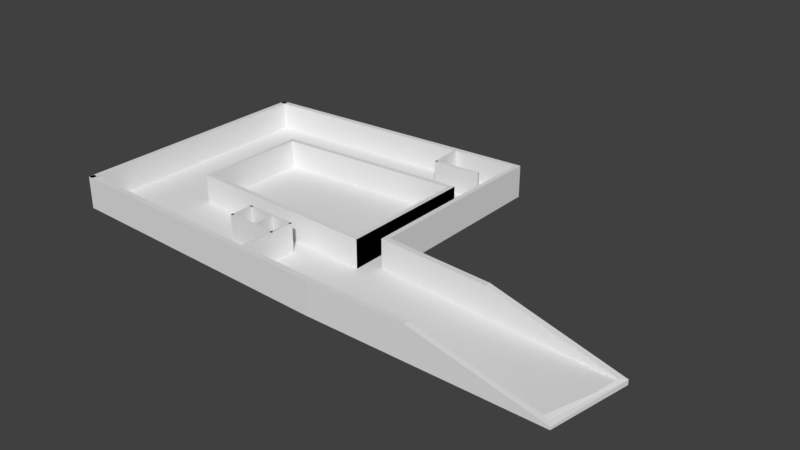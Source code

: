 # Source: bavariathekE3.blend  (saved by Blender 2.79.0; exported with 4.5.12 LTS)
import bpy
from mathutils import Matrix  # noqa: F401  (used for matrix-valued properties, if any)

bpy.ops.wm.read_factory_settings(use_empty=True)
scene = bpy.context.scene
scene.name = 'Scene'

# ---- collections
col_collection_4 = bpy.data.collections.new('Collection 4'); scene.collection.children.link(col_collection_4)

# ---- world
world_world = bpy.data.worlds.new('World'); scene.world = world_world
world_world.color = (0.05088, 0.05088, 0.05088)
world_world.use_sun_shadow = False
world_world.sun_shadow_jitter_overblur = 0.0
world_world.cycles.sampling_method = 'MANUAL'

# ---- meshes
me_cube_120 = bpy.data.meshes.new('Cube.120')
me_cube_120.from_pydata([(-1.0, -1.0, -1.0), (-1.0, -1.0, 1.0), (-1.0, 1.0, -1.0), (-1.0, 1.0, 1.0), (1.0, -1.0, -1.0), (1.0, -1.0, 1.0), (1.0, 1.0, -1.0), (1.0, 1.0, 1.0)], [], [(0, 1, 3, 2), (2, 3, 7, 6), (6, 7, 5, 4), (4, 5, 1, 0), (2, 6, 4, 0), (7, 3, 1, 5)])
me_cube_120.use_remesh_preserve_volume = False
me_cube_120.use_remesh_preserve_attributes = False
me_cube_120.use_mirror_vertex_groups = False
me_cube_120.update()
me_cube_119 = bpy.data.meshes.new('Cube.119')
me_cube_119.from_pydata([(-1.0, -1.0, -1.0), (-1.0, -1.0, 1.0), (-1.0, 1.0, -1.0), (-1.0, 1.0, 1.0), (1.0, -1.0, -1.0), (1.0, -1.0, 1.0), (1.0, 1.0, -1.0), (1.0, 1.0, 1.0)], [], [(0, 1, 3, 2), (2, 3, 7, 6), (6, 7, 5, 4), (4, 5, 1, 0), (2, 6, 4, 0), (7, 3, 1, 5)])
me_cube_119.use_remesh_preserve_volume = False
me_cube_119.use_remesh_preserve_attributes = False
me_cube_119.use_mirror_vertex_groups = False
me_cube_119.update()
me_cube_118 = bpy.data.meshes.new('Cube.118')
me_cube_118.from_pydata([(-1.0, -1.0, -1.0), (-1.0, -1.0, 1.0), (-1.0, 1.0, -1.0), (-1.0, 1.0, 1.0), (1.0, -1.0, -1.0), (1.0, -1.0, 1.0), (1.0, 1.0, -1.0), (1.0, 1.0, 1.0), (0.05847, 1.0, 1.0)], [], [(0, 1, 3, 2), (2, 3, 8, 7, 6), (6, 7, 5, 4), (4, 5, 1, 0), (2, 6, 4, 0), (7, 8, 3, 1, 5)])
me_cube_118.use_remesh_preserve_volume = False
me_cube_118.use_remesh_preserve_attributes = False
me_cube_118.use_mirror_vertex_groups = False
me_cube_118.update()
me_cube_117 = bpy.data.meshes.new('Cube.117')
me_cube_117.from_pydata([(-2.0, 0.0, -1.0), (-2.0, 0.0, 1.0), (-2.0, 2.0, -1.0), (-2.0, 2.0, 1.0), (0.0, 0.0, -1.0), (0.0, 0.0, 1.0), (0.0, 2.0, -1.0), (0.0, 2.0, 1.0)], [], [(0, 1, 3, 2), (2, 3, 7, 6), (6, 7, 5, 4), (4, 5, 1, 0), (2, 6, 4, 0), (7, 3, 1, 5)])
me_cube_117.use_remesh_preserve_volume = False
me_cube_117.use_remesh_preserve_attributes = False
me_cube_117.use_mirror_vertex_groups = False
me_cube_117.update()
me_cube_105 = bpy.data.meshes.new('Cube.105')
me_cube_105.from_pydata([(-2.0, -2.0, -1.0), (-2.0, -2.0, 1.0), (-2.0, 0.0, -1.0), (-2.0, 0.0, 1.0), (0.0, -2.0, -1.0), (0.0, -2.0, 1.0), (0.0, 0.0, -1.0), (0.0, 0.0, 1.0)], [], [(0, 1, 3, 2), (2, 3, 7, 6), (6, 7, 5, 4), (4, 5, 1, 0), (2, 6, 4, 0), (7, 3, 1, 5)])
me_cube_105.use_remesh_preserve_volume = False
me_cube_105.use_remesh_preserve_attributes = False
me_cube_105.use_mirror_vertex_groups = False
me_cube_105.update()
me_cube_097 = bpy.data.meshes.new('Cube.097')
me_cube_097.from_pydata([(-2.0, -2.0, -1.0), (-2.0, -2.0, 1.0), (-2.0, 0.0, -1.0), (-2.0, 0.0, 1.0), (0.0, -2.0, -1.0), (0.0, -2.0, 1.0), (0.0, 0.0, -1.0), (0.0, 0.0, 1.0)], [], [(0, 1, 3, 2), (2, 3, 7, 6), (6, 7, 5, 4), (4, 5, 1, 0), (2, 6, 4, 0), (7, 3, 1, 5)])
me_cube_097.use_remesh_preserve_volume = False
me_cube_097.use_remesh_preserve_attributes = False
me_cube_097.use_mirror_vertex_groups = False
me_cube_097.update()
me_cube_096 = bpy.data.meshes.new('Cube.096')
me_cube_096.from_pydata([(-2.0, -2.0, -1.0), (-2.0, -2.0, 1.0), (-2.0, -9.537e-07, -1.0), (-2.0, -9.537e-07, 1.0), (0.0, -2.0, -1.0), (0.0, -2.0, 1.0), (0.0, -9.537e-07, -1.0), (0.0, -9.537e-07, 1.0)], [], [(0, 1, 3, 2), (2, 3, 7, 6), (6, 7, 5, 4), (4, 5, 1, 0), (2, 6, 4, 0), (7, 3, 1, 5)])
me_cube_096.use_remesh_preserve_volume = False
me_cube_096.use_remesh_preserve_attributes = False
me_cube_096.use_mirror_vertex_groups = False
me_cube_096.update()
me_cube_083 = bpy.data.meshes.new('Cube.083')
me_cube_083.from_pydata([(-0.9882, -1.001, -1.0), (-0.9882, -1.001, 1.0), (-0.9882, 0.9987, -1.0), (-0.9882, 0.9987, 1.0), (1.012, -0.9301, -1.0), (1.012, -0.9301, 1.0), (1.012, 0.9327, -1.0), (1.012, 0.9327, 1.0)], [], [(0, 1, 3, 2), (2, 3, 7, 6), (6, 7, 5, 4), (4, 5, 1, 0), (2, 6, 4, 0), (7, 3, 1, 5)])
me_cube_083.use_remesh_preserve_volume = False
me_cube_083.use_remesh_preserve_attributes = False
me_cube_083.use_mirror_vertex_groups = False
me_cube_083.update()
me_cube_082 = bpy.data.meshes.new('Cube.082')
me_cube_082.from_pydata([(-0.9591, -1.007, -1.0), (-0.9591, -1.007, 1.0), (-0.9978, 0.9927, -1.0), (-0.9978, 0.9927, 1.0), (0.9547, -1.007, -1.0), (0.9547, -1.007, 1.0), (1.002, 0.9927, -1.0), (1.002, 0.9927, 1.0)], [], [(0, 1, 3, 2), (2, 3, 7, 6), (6, 7, 5, 4), (4, 5, 1, 0), (2, 6, 4, 0), (7, 3, 1, 5)])
me_cube_082.use_remesh_preserve_volume = False
me_cube_082.use_remesh_preserve_attributes = False
me_cube_082.use_mirror_vertex_groups = False
me_cube_082.update()
me_cube_080 = bpy.data.meshes.new('Cube.080')
me_cube_080.from_pydata([(-0.2276, -6.485, -2.065), (-0.2276, -6.485, 2.065), (-0.2276, 6.47, -2.065), (-0.2276, 6.47, 2.065), (0.2224, -6.928, -2.065), (0.2224, -6.928, 2.065), (0.2224, 6.942, -2.065), (0.2224, 6.942, 2.065), (0.2224, -6.928, -2.065), (0.2224, -6.928, 2.065), (0.2224, 6.942, -2.065), (0.2224, 6.942, 2.065)], [], [(0, 1, 3, 2), (2, 3, 7, 6), (6, 7, 5, 4), (4, 5, 1, 0), (2, 6, 4, 0), (7, 3, 1, 5), (10, 11, 9, 8)])
me_cube_080.use_remesh_preserve_volume = False
me_cube_080.use_remesh_preserve_attributes = False
me_cube_080.use_mirror_vertex_groups = False
me_cube_080.update()
me_cube_079 = bpy.data.meshes.new('Cube.079')
me_cube_079.from_pydata([(-0.9944, -1.01, -1.0), (-0.9944, -1.01, 1.0), (-0.9539, 1.013, -1.0), (-0.9539, 1.013, 1.0), (1.0, -0.9869, -1.0), (1.0, -0.9869, 1.0), (0.9554, 1.013, -1.0), (0.9554, 1.013, 1.0)], [], [(0, 1, 3, 2), (2, 3, 7, 6), (6, 7, 5, 4), (4, 5, 1, 0), (2, 6, 4, 0), (7, 3, 1, 5)])
me_cube_079.use_remesh_preserve_volume = False
me_cube_079.use_remesh_preserve_attributes = False
me_cube_079.use_mirror_vertex_groups = False
me_cube_079.update()
me_cube_068 = bpy.data.meshes.new('Cube.068')
me_cube_068.from_pydata([(-9.71, 0.3608, -2.053), (-9.673, 0.9196, -2.053), (-9.673, 0.9196, 2.659), (14.19, -1.235, -2.053), (14.74, -0.6766, -2.053), (-10.09, 0.947, -2.053), (-10.13, 0.3882, -2.053), (-10.09, 0.947, 2.659), (-10.1, 0.9477, -2.053), (-10.14, 0.3889, -2.053), (-10.1, 0.9477, 2.659), (-10.11, 0.948, -2.053), (-10.13, 0.3892, -2.053), (-10.13, 0.3892, 2.659), (-10.11, 0.948, 2.659), (1.442, 0.193, 2.659), (14.74, -0.6766, -1.381), (14.19, -1.235, -1.206), (1.441, -0.3839, 2.659)], [], [(2, 1, 5, 7), (1, 4, 3, 0), (1, 0, 6, 5), (10, 8, 11, 14), (5, 6, 9, 8), (7, 5, 8, 10), (18, 13, 12, 9, 6, 0, 3, 17), (12, 13, 14, 11), (8, 9, 12, 11), (4, 16, 17, 3), (1, 2, 15, 16, 4), (2, 7, 10, 14, 13, 18, 15), (17, 16, 15, 18)])
me_cube_068.use_remesh_preserve_volume = False
me_cube_068.use_remesh_preserve_attributes = False
me_cube_068.use_mirror_vertex_groups = False
me_cube_068.update()
me_cube_067 = bpy.data.meshes.new('Cube.067')
me_cube_067.from_pydata([(-9.138, -0.28, -2.037), (-9.138, -0.28, 2.676), (-9.138, 0.28, -2.037), (-9.138, 0.28, 2.676), (14.22, -0.28, -2.037), (13.78, 0.28, -2.037), (1.04, 0.28, 2.676), (13.78, 0.28, -1.522), (14.22, -0.28, -1.645), (1.04, -0.28, 2.676)], [], [(0, 1, 3, 2), (2, 5, 4, 0), (6, 3, 1, 9), (4, 8, 9, 1, 0), (5, 7, 8, 4), (2, 3, 6, 7, 5), (8, 7, 6, 9)])
me_cube_067.use_remesh_preserve_volume = False
me_cube_067.use_remesh_preserve_attributes = False
me_cube_067.use_mirror_vertex_groups = False
me_cube_067.update()
me_cube_065 = bpy.data.meshes.new('Cube.065')
me_cube_065.from_pydata([(-0.9429, -3.657, -0.2648), (-0.9429, -3.657, 0.2498), (0.4162, 3.473, -0.2648), (0.4162, 3.473, 0.5818), (-0.5025, -4.217, -0.2648), (-0.5025, -4.217, 0.1267), (0.9728, 4.032, -0.2648), (0.9728, 4.032, 0.407)], [], [(0, 1, 3, 2), (2, 3, 7, 6), (6, 7, 5, 4), (4, 5, 1, 0), (2, 6, 4, 0), (7, 3, 1, 5)])
me_cube_065.use_remesh_preserve_volume = False
me_cube_065.use_remesh_preserve_attributes = False
me_cube_065.use_mirror_vertex_groups = False
me_cube_065.update()
me_cube_063 = bpy.data.meshes.new('Cube.063')
me_cube_063.from_pydata([(-41.37, 1.098, -4.713), (-41.37, 1.098, -4.042), (-41.37, 27.14, -4.713), (-41.37, 27.14, -4.042), (-40.81, 0.7673, -4.713), (-40.81, 0.7673, -4.042), (-40.81, 27.14, -4.713), (-40.81, 27.14, -4.042), (-40.81, 27.14, -4.713), (-40.81, 27.14, -4.042), (-40.81, 0.7673, -4.713), (-40.81, 0.7673, -4.042), (-40.81, 27.14, -4.713), (-40.81, 27.14, -4.042), (-11.46, 29.15, -4.042), (-11.46, 29.15, -4.713), (-11.46, -0.107, -4.713), (-11.46, -0.107, -4.042), (-11.45, 9.383, -4.713), (-11.45, 9.383, -4.042), (12.83, 7.683, -4.042), (11.39, -0.1121, -4.713), (12.83, 7.683, -4.713), (12.79, 7.491, -4.042), (11.39, -0.1121, -4.306), (10.57, -0.1119, -4.042), (-13.53, 7.838, -4.042), (-33.03, 8.517, -4.042)], [(9, 7), (8, 6), (13, 9), (12, 8)], [(0, 1, 3, 2), (2, 3, 7, 6), (2, 6, 4, 0), (7, 3, 1, 5), (12, 10, 11, 13), (12, 13, 14, 15), (11, 10, 16, 17), (15, 14, 19, 18), (24, 23, 25), (18, 19, 20, 22), (18, 22, 21, 16, 10, 12, 15), (1, 0, 10, 11), (17, 16, 21, 24, 25), (22, 20, 23, 24, 21), (13, 11, 17, 14), (14, 17, 25, 20, 19)])
me_cube_063.use_remesh_preserve_volume = False
me_cube_063.use_remesh_preserve_attributes = False
me_cube_063.use_mirror_vertex_groups = False
me_cube_063.update()
me_cube_057 = bpy.data.meshes.new('Cube.057')
me_cube_057.from_pydata([(-14.94, -0.2903, -1.685), (-14.94, -0.2903, 1.685), (-14.94, 0.2697, -1.685), (-14.94, 0.2697, 1.685), (15.04, -0.2519, -1.685), (15.04, -0.2519, 1.685), (15.56, 0.2697, -1.685), (15.56, 0.2697, 1.685)], [], [(0, 1, 3, 2), (2, 3, 7, 6), (6, 7, 5, 4), (4, 5, 1, 0), (2, 6, 4, 0), (7, 3, 1, 5)])
me_cube_057.use_remesh_preserve_volume = False
me_cube_057.use_remesh_preserve_attributes = False
me_cube_057.use_mirror_vertex_groups = False
me_cube_057.update()
me_cube_056 = bpy.data.meshes.new('Cube.056')
me_cube_056.from_pydata([(-0.241, -9.522, -1.685), (-0.241, 9.8, -1.685), (-0.241, 9.8, 1.685), (0.239, -9.522, -1.685), (0.239, -9.522, 1.685), (0.239, 10.31, -1.685), (0.239, 10.31, 1.685), (-0.241, -10.0, -1.685), (0.239, -10.0, 1.685), (0.239, -10.0, -1.685), (-0.241, -10.05, -1.685), (0.239, -10.05, 1.685), (0.239, -10.05, -1.685), (-0.241, -10.05, -1.685), (0.239, -10.05, 1.685), (0.239, -10.05, -1.685), (-0.241, -10.05, -1.685), (-0.241, -10.05, 1.685), (0.239, -10.05, 1.685), (0.239, -10.05, -1.685)], [], [(1, 2, 6, 5), (5, 6, 4, 3), (1, 5, 3, 0), (7, 9, 12, 10), (0, 3, 9, 7), (3, 4, 8, 9), (10, 12, 15, 13), (9, 8, 11, 12), (13, 15, 19, 16), (12, 11, 14, 15), (13, 16, 17, 2, 1, 0, 7, 10), (19, 18, 17, 16), (15, 14, 18, 19), (2, 17, 18, 14, 11, 8, 4, 6)])
me_cube_056.use_remesh_preserve_volume = False
me_cube_056.use_remesh_preserve_attributes = False
me_cube_056.use_mirror_vertex_groups = False
me_cube_056.update()
me_cube_055 = bpy.data.meshes.new('Cube.055')
me_cube_055.from_pydata([(-15.0, -0.28, -1.685), (-15.0, -0.28, 1.685), (-15.0, 0.28, -1.685), (-15.0, 0.28, 1.685), (15.0, -0.28, -1.685), (15.0, -0.28, 1.685), (15.0, 0.28, -1.685), (15.0, 0.28, 1.685)], [], [(0, 1, 3, 2), (2, 3, 7, 6), (6, 7, 5, 4), (4, 5, 1, 0), (2, 6, 4, 0), (7, 3, 1, 5)])
me_cube_055.use_remesh_preserve_volume = False
me_cube_055.use_remesh_preserve_attributes = False
me_cube_055.use_mirror_vertex_groups = False
me_cube_055.update()
me_cube_051 = bpy.data.meshes.new('Cube.051')
me_cube_051.from_pydata([(-0.28, -13.19, -1.685), (-0.28, -13.19, 1.685), (-0.28, 13.19, -1.685), (-0.28, 13.19, 1.685), (0.28, -13.19, -1.685), (0.28, -13.19, 1.685), (0.28, 13.19, -1.685), (0.28, 13.19, 1.685), (0.28, -13.19, -1.685), (0.28, -13.19, 1.685), (0.28, 13.19, -1.685), (0.28, 13.19, 1.685), (0.28, -13.19, -1.685), (0.28, -13.19, 1.685), (0.28, 13.19, -1.685), (0.28, 13.19, 1.685)], [], [(0, 1, 3, 2), (2, 3, 7, 6), (7, 5, 9, 11), (4, 5, 1, 0), (2, 6, 4, 0), (7, 3, 1, 5), (11, 9, 13, 15), (6, 7, 11, 10), (5, 4, 8, 9), (4, 6, 10, 8), (14, 15, 13, 12), (10, 11, 15, 14), (9, 8, 12, 13), (8, 10, 14, 12)])
me_cube_051.use_remesh_preserve_volume = False
me_cube_051.use_remesh_preserve_attributes = False
me_cube_051.use_mirror_vertex_groups = False
me_cube_051.update()

# ---- objects
ob_cube_117 = bpy.data.objects.new('Cube.117', me_cube_120)
ob_cube_116 = bpy.data.objects.new('Cube.116', me_cube_119)
ob_cube_115 = bpy.data.objects.new('Cube.115', me_cube_118)
ob_cube_114 = bpy.data.objects.new('Cube.114', me_cube_117)
ob_cube_102 = bpy.data.objects.new('Cube.102', me_cube_105)
ob_cube_094 = bpy.data.objects.new('Cube.094', me_cube_097)
ob_cube_093 = bpy.data.objects.new('Cube.093', me_cube_096)
ob_cube_080 = bpy.data.objects.new('Cube.080', me_cube_083)
ob_cube_079 = bpy.data.objects.new('Cube.079', me_cube_082)
ob_cube_077 = bpy.data.objects.new('Cube.077', me_cube_080)
ob_cube_076 = bpy.data.objects.new('Cube.076', me_cube_079)
ob_cube_040 = bpy.data.objects.new('Cube.040', me_cube_068)
ob_cube_054 = bpy.data.objects.new('Cube.054', me_cube_067)
ob_cube_039 = bpy.data.objects.new('Cube.039', me_cube_065)
ob_cube_056 = bpy.data.objects.new('Cube.056', me_cube_063)
ob_cube_047 = bpy.data.objects.new('Cube.047', me_cube_057)
ob_cube_046 = bpy.data.objects.new('Cube.046', me_cube_056)
ob_cube_045 = bpy.data.objects.new('Cube.045', me_cube_055)
ob_cube_041 = bpy.data.objects.new('Cube.041', me_cube_051)

# ---- transforms, parenting, visibility, modifiers, constraints
ob_cube_117.location = (-8.323, -8.769, 12.4)
ob_cube_117.rotation_euler = (0.0, 0.0, -0.03491)
ob_cube_117.scale = (0.125, 1.235, 1.685)
ob_cube_117.lineart.crease_threshold = 0.0
ob_cube_116.location = (-5.473, -8.744, 12.4)
ob_cube_116.rotation_euler = (0.0, 0.0, -0.03491)
ob_cube_116.scale = (0.125, 1.11, 1.689)
ob_cube_116.lineart.crease_threshold = 0.0
ob_cube_115.location = (-5.721, -7.749, 12.4)
ob_cube_115.rotation_euler = (0.0, 0.0, -0.03491)
ob_cube_115.scale = (2.69, 0.125, 1.685)
ob_cube_115.lineart.crease_threshold = 0.0
ob_cube_114.location = (-3.226, -13.39, 12.4)
ob_cube_114.rotation_euler = (0.0, 0.0, -0.03491)
ob_cube_114.scale = (0.125, 2.825, 1.685)
ob_cube_114.lineart.crease_threshold = 0.0
ob_cube_102.location = (-3.106, -9.937, 12.4)
ob_cube_102.rotation_euler = (0.0, 0.0, -0.03491)
ob_cube_102.scale = (2.69, 0.125, 1.685)
ob_cube_102.lineart.crease_threshold = 0.0
ob_cube_094.location = (3.267, 11.57, 12.4)
ob_cube_094.rotation_euler = (0.0, 0.0, 0.07418)
ob_cube_094.scale = (2.5, 0.125, 1.685)
ob_cube_094.lineart.crease_threshold = 0.0
ob_cube_093.location = (-1.707, 14.41, 12.4)
ob_cube_093.rotation_euler = (0.0, 0.0, 0.07418)
ob_cube_093.scale = (0.125, 1.725, 1.685)
ob_cube_093.lineart.crease_threshold = 0.0
ob_cube_080.location = (-16.4, 0.1538, 12.4)
ob_cube_080.scale = (0.225, 5.845, 1.685)
ob_cube_080.lineart.crease_threshold = 0.0
ob_cube_079.location = (-6.621, 6.51, 12.4)
ob_cube_079.rotation_euler = (0.0, 0.0, 0.07418)
ob_cube_079.scale = (10.03, 0.225, 1.685)
ob_cube_079.lineart.crease_threshold = 0.0
ob_cube_077.location = (3.164, 0.5363, 12.4)
ob_cube_077.scale = (1.0, 1.0, 0.816)
ob_cube_077.lineart.crease_threshold = 0.0
ob_cube_076.location = (-6.637, -5.82, 12.4)
ob_cube_076.rotation_euler = (0.0, 0.0, -0.03491)
ob_cube_076.scale = (10.03, 0.225, 1.685)
ob_cube_076.lineart.crease_threshold = 0.0
ob_cube_040.location = (15.08, -5.307, 12.19)
ob_cube_040.scale = (1.0, 1.0, 0.7151)
ob_cube_040.lineart.crease_threshold = 0.0
ob_cube_054.location = (14.13, -13.95, 12.18)
ob_cube_054.scale = (1.0, 1.0, 0.7151)
ob_cube_054.lineart.crease_threshold = 0.0
ob_cube_039.location = (28.85, -10.02, 10.91)
ob_cube_039.scale = (1.0, 1.0, 0.7151)
ob_cube_039.lineart.crease_threshold = 0.0
ob_cube_056.location = (16.67, -13.95, 14.09)
ob_cube_056.scale = (1.0, 1.0, 0.7151)
ob_cube_056.lineart.crease_threshold = 0.0
ob_cube_047.location = (-10.08, 14.02, 12.4)
ob_cube_047.rotation_euler = (0.0, 0.0, 0.07418)
ob_cube_047.lineart.crease_threshold = 0.0
ob_cube_046.location = (5.177, 5.138, 12.4)
ob_cube_046.lineart.crease_threshold = 0.0
ob_cube_045.location = (-9.994, -13.43, 12.4)
ob_cube_045.rotation_euler = (0.0, 0.0, -0.03491)
ob_cube_045.lineart.crease_threshold = 0.0
ob_cube_041.location = (-24.72, 5.991e-07, 12.4)
ob_cube_041.lineart.crease_threshold = 0.0

# ---- collection membership
col_collection_4.objects.link(ob_cube_117)
col_collection_4.objects.link(ob_cube_116)
col_collection_4.objects.link(ob_cube_115)
col_collection_4.objects.link(ob_cube_114)
col_collection_4.objects.link(ob_cube_102)
col_collection_4.objects.link(ob_cube_094)
col_collection_4.objects.link(ob_cube_093)
col_collection_4.objects.link(ob_cube_080)
col_collection_4.objects.link(ob_cube_079)
col_collection_4.objects.link(ob_cube_077)
col_collection_4.objects.link(ob_cube_076)
col_collection_4.objects.link(ob_cube_040)
col_collection_4.objects.link(ob_cube_054)
col_collection_4.objects.link(ob_cube_039)
col_collection_4.objects.link(ob_cube_056)
col_collection_4.objects.link(ob_cube_047)
col_collection_4.objects.link(ob_cube_046)
col_collection_4.objects.link(ob_cube_045)
col_collection_4.objects.link(ob_cube_041)

# ---- scene / render settings (as saved in the file)
scene.frame_start = 1; scene.frame_end = 250; scene.frame_set(244)
scene.render.engine = 'BLENDER_EEVEE_NEXT'
scene.render.resolution_percentage = 50
scene.render.dither_intensity = 0.0
scene.cycles.use_denoising = False
scene.cycles.samples = 128
scene.cycles.sampling_pattern = 'TABULATED_SOBOL'
scene.cycles.use_adaptive_sampling = False
scene.cycles.use_light_tree = False
scene.cycles.blur_glossy = 0.0
scene.cycles.sample_clamp_indirect = 0.0
scene.view_settings.view_transform = 'Standard'
bpy.context.view_layer.update()

# ---- added for rendering (the .blend has no active camera and no usable light): camera, sun
cam_auto = bpy.data.cameras.new('AutoCamera')
cam_auto.lens = 50.0
cam_auto.sensor_width = 36.0
cam_auto.clip_end = 1013.8
ob_auto_camera = bpy.data.objects.new('AutoCamera', cam_auto)
scene.collection.objects.link(ob_auto_camera)
ob_auto_camera.location = (60.1803, -68.7136, 58.618)
ob_auto_camera.rotation_euler = (1.09748, -7.21219e-08, 0.694738)
scene.camera = ob_auto_camera
light_auto_sun = bpy.data.lights.new('AutoSun', 'SUN')
light_auto_sun.energy = 3.0
light_auto_sun.angle = 0.0523599
ob_auto_sun = bpy.data.objects.new('AutoSun', light_auto_sun)
scene.collection.objects.link(ob_auto_sun)
ob_auto_sun.rotation_euler = (0.872665, 0.174533, 0.523599)
bpy.context.view_layer.update()
